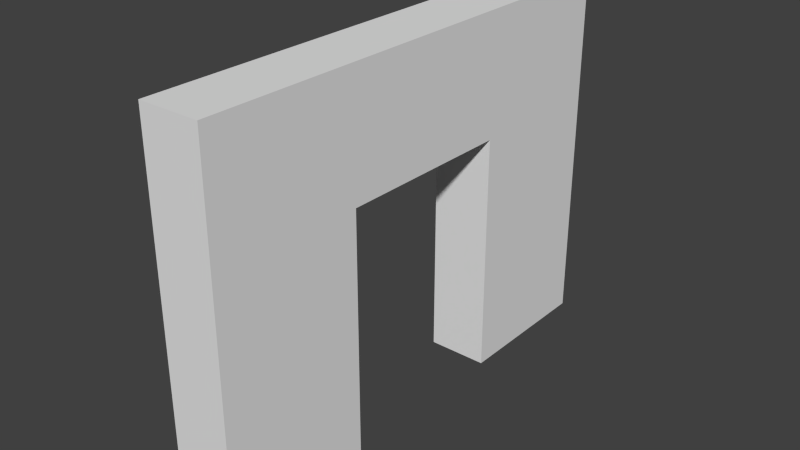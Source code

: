 # Source: BasicDoorway.blend  (saved by Blender 2.76.0; exported with 4.5.12 LTS)
import bpy
from mathutils import Matrix  # noqa: F401  (used for matrix-valued properties, if any)

bpy.ops.wm.read_factory_settings(use_empty=True)
scene = bpy.context.scene
scene.name = 'Scene'

# ---- collections
col_collection_1 = bpy.data.collections.new('Collection 1'); scene.collection.children.link(col_collection_1)

# ---- materials (node trees are filled in below, after node groups)
mat_material = bpy.data.materials.new('Material')
mat_material.alpha_threshold = 0.0
mat_material.use_transparent_shadow = False
mat_material.roughness = 0.5
mat_material.line_color = (0.0, 0.0, 0.0, 1.0)

# ---- material node trees

# ---- world
world_world = bpy.data.worlds.new('World'); scene.world = world_world
world_world.color = (0.05088, 0.05088, 0.05088)
world_world.use_sun_shadow = False
world_world.sun_shadow_jitter_overblur = 0.0
world_world.cycles.sampling_method = 'MANUAL'
world_world.cycles.sample_map_resolution = 256

# ---- meshes
me_cube = bpy.data.meshes.new('Cube')
me_cube.from_pydata([(0.5, 4.0, 0.0), (0.5, -4.0, 0.0), (-0.5, -4.0, 0.0), (-0.5, 4.0, 0.0), (0.5, 4.0, 6.0), (0.5, -4.0, 6.0), (-0.5, -4.0, 6.0), (-0.5, 4.0, 6.0), (0.5, 1.5, 0.0), (0.5, -1.5, 0.0), (-0.5, 1.5, 0.0), (-0.5, -1.5, 0.0), (0.5, 1.5, 6.0), (0.5, -1.5, 6.0), (-0.5, 1.5, 6.0), (-0.5, -1.5, 6.0), (0.5, 1.5, 4.0), (0.5, -1.5, 4.0), (-0.5, 1.5, 4.0), (-0.5, -1.5, 4.0)], [], [(3, 7, 4, 0), (1, 5, 6, 2), (6, 5, 13, 15), (15, 13, 12, 14), (0, 4, 12, 16, 8), (1, 9, 17, 13, 5), (7, 14, 12, 4), (19, 18, 16, 17), (3, 10, 18, 14, 7), (14, 18, 19, 15), (12, 13, 17, 16), (2, 6, 15, 19, 11), (17, 9, 11, 19), (16, 18, 10, 8)])
me_cube.materials.append(mat_material)
me_cube.use_remesh_preserve_volume = False
me_cube.use_remesh_preserve_attributes = False
me_cube.use_mirror_vertex_groups = False
me_cube.update()

# ---- objects
ob_cube = bpy.data.objects.new('Cube', me_cube)

# ---- transforms, parenting, visibility, modifiers, constraints
ob_cube.location = (0.0, 0.0, 0.0)
ob_cube.lock_rotations_4d = False
ob_cube.empty_display_type = 'ARROWS'
ob_cube.lineart.crease_threshold = 0.0

# ---- collection membership
col_collection_1.objects.link(ob_cube)

# ---- scene / render settings (as saved in the file)
scene.frame_start = 1; scene.frame_end = 250; scene.frame_set(2)
scene.render.engine = 'BLENDER_EEVEE_NEXT'
scene.render.resolution_percentage = 50
scene.render.dither_intensity = 0.0
scene.cycles.use_denoising = False
scene.cycles.samples = 10
scene.cycles.sampling_pattern = 'TABULATED_SOBOL'
scene.cycles.light_sampling_threshold = 0.0
scene.cycles.use_adaptive_sampling = False
scene.cycles.use_light_tree = False
scene.cycles.blur_glossy = 0.0
scene.cycles.pixel_filter_type = 'GAUSSIAN'
scene.cycles.sample_clamp_indirect = 0.0
scene.view_settings.view_transform = 'Standard'
bpy.context.view_layer.update()

# ---- added for rendering (the .blend has no active camera and no usable light): camera, sun
cam_auto = bpy.data.cameras.new('AutoCamera')
cam_auto.lens = 50.0
cam_auto.sensor_width = 36.0
cam_auto.clip_end = 1000.0
ob_auto_camera = bpy.data.objects.new('AutoCamera', cam_auto)
scene.collection.objects.link(ob_auto_camera)
ob_auto_camera.location = (9.2984, -11.1581, 10.4387)
ob_auto_camera.rotation_euler = (1.09748, -7.21219e-08, 0.694738)
scene.camera = ob_auto_camera
light_auto_sun = bpy.data.lights.new('AutoSun', 'SUN')
light_auto_sun.energy = 3.0
light_auto_sun.angle = 0.0523599
ob_auto_sun = bpy.data.objects.new('AutoSun', light_auto_sun)
scene.collection.objects.link(ob_auto_sun)
ob_auto_sun.rotation_euler = (0.872665, 0.174533, 0.523599)
bpy.context.view_layer.update()
